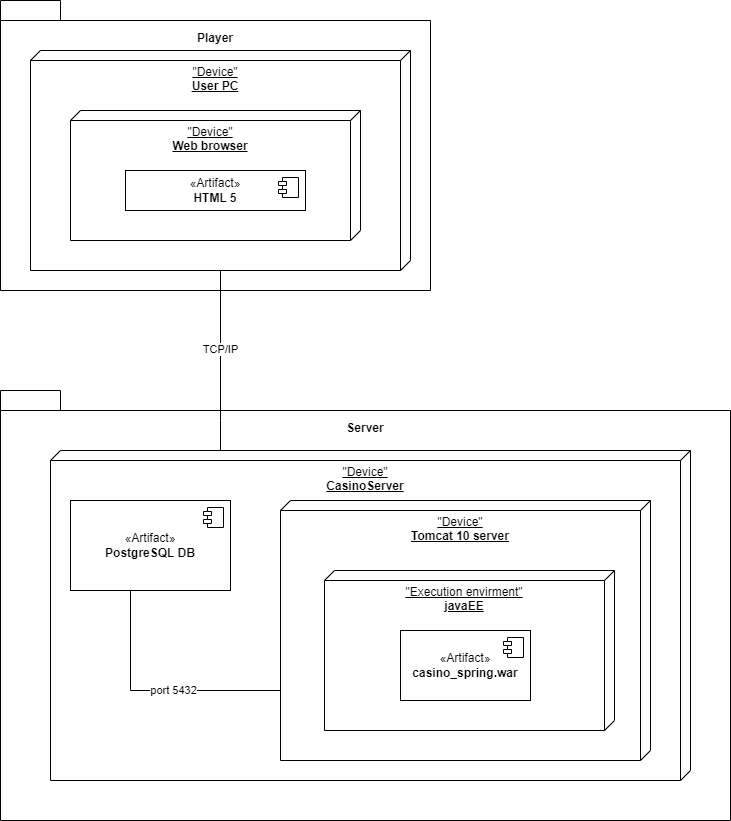

The diagram above was exported from draw.io. Its source (the exported page's mxGraphModel, read from the mxfile embedded in the PNG):
<mxGraphModel dx="1051" dy="797" grid="1" gridSize="10" guides="1" tooltips="1" connect="1" arrows="1" fold="1" page="1" pageScale="1" pageWidth="827" pageHeight="1169" math="0" shadow="0">
  <root>
    <mxCell id="0" />
    <mxCell id="1" parent="0" />
    <mxCell id="MrtJxb2pCr5E3m5gF2dC-7" value="&lt;br&gt;Server" style="shape=folder;fontStyle=1;spacingTop=10;tabWidth=60;tabHeight=20;tabPosition=left;html=1;whiteSpace=wrap;align=center;verticalAlign=top;labelPosition=center;verticalLabelPosition=middle;textDirection=ltr;" parent="1" vertex="1">
      <mxGeometry x="90" y="750" width="730" height="430" as="geometry" />
    </mxCell>
    <mxCell id="MrtJxb2pCr5E3m5gF2dC-8" value="&quot;Device&quot;&lt;br&gt;&lt;b&gt;CasinoServer&lt;/b&gt;" style="verticalAlign=top;align=center;spacingTop=8;spacingLeft=2;spacingRight=12;shape=cube;size=10;direction=south;fontStyle=4;html=1;whiteSpace=wrap;" parent="1" vertex="1">
      <mxGeometry x="140" y="810" width="640" height="330" as="geometry" />
    </mxCell>
    <mxCell id="MrtJxb2pCr5E3m5gF2dC-19" value="&quot;Device&quot;&lt;br&gt;&lt;b&gt;Tomcat 10 server&lt;/b&gt;" style="verticalAlign=top;align=center;spacingTop=8;spacingLeft=2;spacingRight=12;shape=cube;size=10;direction=south;fontStyle=4;html=1;whiteSpace=wrap;" parent="1" vertex="1">
      <mxGeometry x="370" y="860" width="370" height="260" as="geometry" />
    </mxCell>
    <mxCell id="MrtJxb2pCr5E3m5gF2dC-1" value="&lt;br&gt;Player" style="shape=folder;fontStyle=1;spacingTop=10;tabWidth=60;tabHeight=20;tabPosition=left;html=1;whiteSpace=wrap;align=center;verticalAlign=top;labelPosition=center;verticalLabelPosition=middle;textDirection=ltr;" parent="1" vertex="1">
      <mxGeometry x="90" y="360" width="430" height="290" as="geometry" />
    </mxCell>
    <mxCell id="MrtJxb2pCr5E3m5gF2dC-10" value="" style="edgeStyle=orthogonalEdgeStyle;rounded=0;orthogonalLoop=1;jettySize=auto;html=1;endArrow=none;endFill=0;" parent="1" source="MrtJxb2pCr5E3m5gF2dC-3" target="MrtJxb2pCr5E3m5gF2dC-8" edge="1">
      <mxGeometry relative="1" as="geometry">
        <mxPoint x="310" y="710" as="targetPoint" />
        <Array as="points">
          <mxPoint x="310" y="780" />
          <mxPoint x="310" y="780" />
        </Array>
      </mxGeometry>
    </mxCell>
    <mxCell id="MrtJxb2pCr5E3m5gF2dC-11" value="TCP/IP" style="edgeLabel;html=1;align=center;verticalAlign=middle;resizable=0;points=[];" parent="MrtJxb2pCr5E3m5gF2dC-10" vertex="1" connectable="0">
      <mxGeometry x="-0.1368" y="-1" relative="1" as="geometry">
        <mxPoint as="offset" />
      </mxGeometry>
    </mxCell>
    <mxCell id="MrtJxb2pCr5E3m5gF2dC-3" value="&quot;Device&quot;&lt;br&gt;&lt;b&gt;User PC&lt;/b&gt;" style="verticalAlign=top;align=center;spacingTop=8;spacingLeft=2;spacingRight=12;shape=cube;size=10;direction=south;fontStyle=4;html=1;whiteSpace=wrap;" parent="1" vertex="1">
      <mxGeometry x="120" y="410" width="380" height="220" as="geometry" />
    </mxCell>
    <mxCell id="MrtJxb2pCr5E3m5gF2dC-4" value="&quot;Device&quot;&lt;br&gt;&lt;b&gt;Web browser&lt;/b&gt;" style="verticalAlign=top;align=center;spacingTop=8;spacingLeft=2;spacingRight=12;shape=cube;size=10;direction=south;fontStyle=4;html=1;whiteSpace=wrap;" parent="1" vertex="1">
      <mxGeometry x="160" y="470" width="290" height="130" as="geometry" />
    </mxCell>
    <mxCell id="MrtJxb2pCr5E3m5gF2dC-5" value="«Artifact»&lt;br&gt;&lt;b&gt;HTML 5&lt;/b&gt;" style="html=1;dropTarget=0;whiteSpace=wrap;" parent="1" vertex="1">
      <mxGeometry x="215" y="530" width="180" height="40" as="geometry" />
    </mxCell>
    <mxCell id="MrtJxb2pCr5E3m5gF2dC-6" value="" style="shape=module;jettyWidth=8;jettyHeight=4;" parent="MrtJxb2pCr5E3m5gF2dC-5" vertex="1">
      <mxGeometry x="1" width="20" height="20" relative="1" as="geometry">
        <mxPoint x="-27" y="7" as="offset" />
      </mxGeometry>
    </mxCell>
    <mxCell id="MrtJxb2pCr5E3m5gF2dC-12" value="«Artifact»&lt;br&gt;&lt;b&gt;PostgreSQL DB&lt;/b&gt;" style="html=1;dropTarget=0;whiteSpace=wrap;" parent="1" vertex="1">
      <mxGeometry x="160" y="860" width="160" height="90" as="geometry" />
    </mxCell>
    <mxCell id="MrtJxb2pCr5E3m5gF2dC-13" value="" style="shape=module;jettyWidth=8;jettyHeight=4;" parent="MrtJxb2pCr5E3m5gF2dC-12" vertex="1">
      <mxGeometry x="1" width="20" height="20" relative="1" as="geometry">
        <mxPoint x="-27" y="7" as="offset" />
      </mxGeometry>
    </mxCell>
    <mxCell id="MrtJxb2pCr5E3m5gF2dC-14" value="&quot;Execution envirment&quot;&lt;br&gt;&lt;b&gt;javaEE&lt;/b&gt;" style="verticalAlign=top;align=center;spacingTop=8;spacingLeft=2;spacingRight=12;shape=cube;size=10;direction=south;fontStyle=4;html=1;whiteSpace=wrap;" parent="1" vertex="1">
      <mxGeometry x="414" y="930" width="290" height="160" as="geometry" />
    </mxCell>
    <mxCell id="MrtJxb2pCr5E3m5gF2dC-15" value="«Artifact»&lt;br&gt;&lt;b&gt;casino_spring.war&lt;/b&gt;" style="html=1;dropTarget=0;whiteSpace=wrap;" parent="1" vertex="1">
      <mxGeometry x="490" y="990" width="130" height="70" as="geometry" />
    </mxCell>
    <mxCell id="MrtJxb2pCr5E3m5gF2dC-16" value="" style="shape=module;jettyWidth=8;jettyHeight=4;" parent="MrtJxb2pCr5E3m5gF2dC-15" vertex="1">
      <mxGeometry x="1" width="20" height="20" relative="1" as="geometry">
        <mxPoint x="-27" y="7" as="offset" />
      </mxGeometry>
    </mxCell>
    <mxCell id="MrtJxb2pCr5E3m5gF2dC-17" value="" style="edgeStyle=orthogonalEdgeStyle;rounded=0;orthogonalLoop=1;jettySize=auto;html=1;endArrow=none;endFill=0;" parent="1" source="MrtJxb2pCr5E3m5gF2dC-19" target="MrtJxb2pCr5E3m5gF2dC-12" edge="1">
      <mxGeometry relative="1" as="geometry">
        <mxPoint x="414" y="1024.6555172413794" as="sourcePoint" />
        <mxPoint x="320" y="1024.6555172413794" as="targetPoint" />
        <Array as="points">
          <mxPoint x="220" y="1050" />
        </Array>
      </mxGeometry>
    </mxCell>
    <mxCell id="MrtJxb2pCr5E3m5gF2dC-18" value="port 5432" style="edgeLabel;html=1;align=center;verticalAlign=middle;resizable=0;points=[];" parent="MrtJxb2pCr5E3m5gF2dC-17" vertex="1" connectable="0">
      <mxGeometry x="-0.1368" y="-1" relative="1" as="geometry">
        <mxPoint as="offset" />
      </mxGeometry>
    </mxCell>
  </root>
</mxGraphModel>